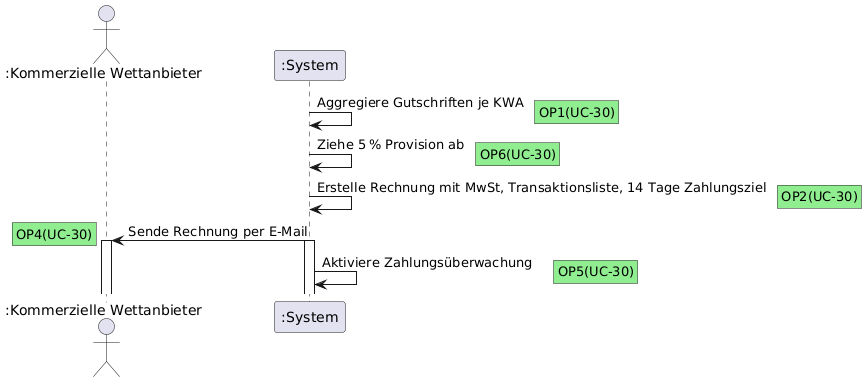

The diagram above was rendered by PlantUML. Its source (embedded in the PNG):
@startuml
actor ":Kommerzielle Wettanbieter" as KWA
participant ":System" as System

System -> System: Aggregiere Gutschriften je KWA
rnote right #lightgreen: OP1(UC-30)
System -> System: Ziehe 5 % Provision ab
rnote right #lightgreen: OP6(UC-30)

    System -> System: Erstelle Rechnung mit MwSt, Transaktionsliste, 14 Tage Zahlungsziel
rnote right #lightgreen: OP2(UC-30)
 System -> KWA: Sende Rechnung per E-Mail
rnote left #lightgreen: OP4(UC-30)
 activate KWA
activate System
    System -> System: Aktiviere Zahlungsüberwachung
rnote right #lightgreen: OP5(UC-30)
@enduml